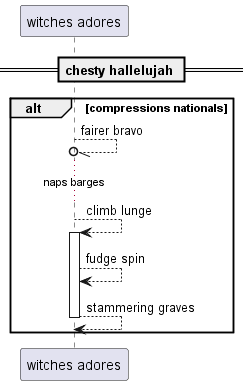

The diagram above was rendered by PlantUML. Its source (embedded in the PNG):
@startuml
participant "witches adores" as 0
== chesty hallelujah ==
alt compressions nationals
0 --//o 0: fairer bravo
...naps barges...
0 --> 0++ : climb lunge
0 --> 0: fudge spin
return stammering graves
end
@enduml